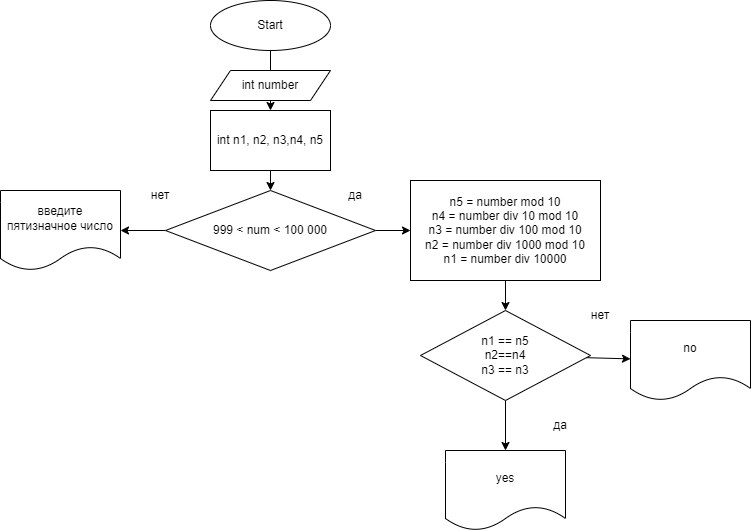

The diagram above was exported from draw.io. Its source (the exported page's mxGraphModel, read from the mxfile embedded in the PNG):
<mxGraphModel dx="768" dy="445" grid="1" gridSize="10" guides="1" tooltips="1" connect="1" arrows="0" fold="1" page="1" pageScale="1" pageWidth="850" pageHeight="1100" background="#ffffff" math="0" shadow="1">
  <root>
    <mxCell id="0" />
    <mxCell id="1" parent="0" />
    <mxCell id="7" value="" style="edgeStyle=none;html=1;rounded=0;" parent="1" source="2" target="5" edge="1">
      <mxGeometry relative="1" as="geometry" />
    </mxCell>
    <mxCell id="2" value="Start" style="ellipse;whiteSpace=wrap;html=1;rounded=0;" parent="1" vertex="1">
      <mxGeometry x="280" y="20" width="120" height="50" as="geometry" />
    </mxCell>
    <mxCell id="3" value="int number" style="shape=parallelogram;perimeter=parallelogramPerimeter;whiteSpace=wrap;html=1;fixedSize=1;rounded=0;" parent="1" vertex="1">
      <mxGeometry x="280" y="90" width="120" height="30" as="geometry" />
    </mxCell>
    <mxCell id="9" value="" style="edgeStyle=none;html=1;rounded=0;" parent="1" source="4" target="6" edge="1">
      <mxGeometry relative="1" as="geometry" />
    </mxCell>
    <mxCell id="22" value="" style="edgeStyle=none;html=1;rounded=0;" parent="1" source="4" target="21" edge="1">
      <mxGeometry relative="1" as="geometry" />
    </mxCell>
    <mxCell id="4" value="999 &amp;lt; num &amp;lt; 100 000" style="rhombus;whiteSpace=wrap;html=1;rounded=0;" parent="1" vertex="1">
      <mxGeometry x="235" y="210" width="210" height="80" as="geometry" />
    </mxCell>
    <mxCell id="8" value="" style="edgeStyle=none;html=1;rounded=0;" parent="1" source="5" target="4" edge="1">
      <mxGeometry relative="1" as="geometry" />
    </mxCell>
    <mxCell id="5" value="int n1, n2, n3,n4, n5" style="rounded=0;whiteSpace=wrap;html=1;" parent="1" vertex="1">
      <mxGeometry x="280" y="130" width="120" height="60" as="geometry" />
    </mxCell>
    <mxCell id="14" value="" style="edgeStyle=none;html=1;rounded=0;" parent="1" source="6" target="10" edge="1">
      <mxGeometry relative="1" as="geometry" />
    </mxCell>
    <mxCell id="6" value="n5 = number mod 10&lt;br&gt;n4 = number div 10 mod 10&lt;br&gt;n3 = number div 100 mod 10&lt;br&gt;n2 = number div 1000 mod 10&lt;br&gt;n1 = number div 10000" style="rounded=0;whiteSpace=wrap;html=1;" parent="1" vertex="1">
      <mxGeometry x="480" y="200" width="190" height="100" as="geometry" />
    </mxCell>
    <mxCell id="13" value="" style="edgeStyle=none;html=1;rounded=0;" parent="1" source="10" target="12" edge="1">
      <mxGeometry relative="1" as="geometry" />
    </mxCell>
    <mxCell id="16" value="" style="edgeStyle=none;html=1;rounded=0;" parent="1" source="10" target="15" edge="1">
      <mxGeometry relative="1" as="geometry" />
    </mxCell>
    <mxCell id="10" value="n1 == n5&lt;br&gt;n2==n4&lt;br&gt;n3 == n3" style="rhombus;whiteSpace=wrap;html=1;rounded=0;" parent="1" vertex="1">
      <mxGeometry x="490" y="330" width="170" height="90" as="geometry" />
    </mxCell>
    <mxCell id="12" value="yes" style="shape=document;whiteSpace=wrap;html=1;boundedLbl=1;rounded=0;" parent="1" vertex="1">
      <mxGeometry x="515" y="470" width="120" height="80" as="geometry" />
    </mxCell>
    <mxCell id="15" value="no" style="shape=document;whiteSpace=wrap;html=1;boundedLbl=1;rounded=0;" parent="1" vertex="1">
      <mxGeometry x="700" y="340" width="120" height="80" as="geometry" />
    </mxCell>
    <mxCell id="17" value="да" style="text;html=1;strokeColor=none;fillColor=none;align=center;verticalAlign=middle;whiteSpace=wrap;rounded=0;" parent="1" vertex="1">
      <mxGeometry x="600" y="430" width="60" height="30" as="geometry" />
    </mxCell>
    <mxCell id="18" value="нет" style="text;html=1;strokeColor=none;fillColor=none;align=center;verticalAlign=middle;whiteSpace=wrap;rounded=0;" parent="1" vertex="1">
      <mxGeometry x="640" y="320" width="60" height="30" as="geometry" />
    </mxCell>
    <mxCell id="19" value="да" style="text;html=1;strokeColor=none;fillColor=none;align=center;verticalAlign=middle;whiteSpace=wrap;rounded=0;" parent="1" vertex="1">
      <mxGeometry x="395" y="200" width="60" height="30" as="geometry" />
    </mxCell>
    <mxCell id="20" value="нет" style="text;html=1;strokeColor=none;fillColor=none;align=center;verticalAlign=middle;whiteSpace=wrap;rounded=0;" parent="1" vertex="1">
      <mxGeometry x="200" y="200" width="60" height="30" as="geometry" />
    </mxCell>
    <mxCell id="21" value="введите пятизначное число" style="shape=document;whiteSpace=wrap;html=1;boundedLbl=1;rounded=0;" parent="1" vertex="1">
      <mxGeometry x="70" y="210" width="120" height="80" as="geometry" />
    </mxCell>
  </root>
</mxGraphModel>